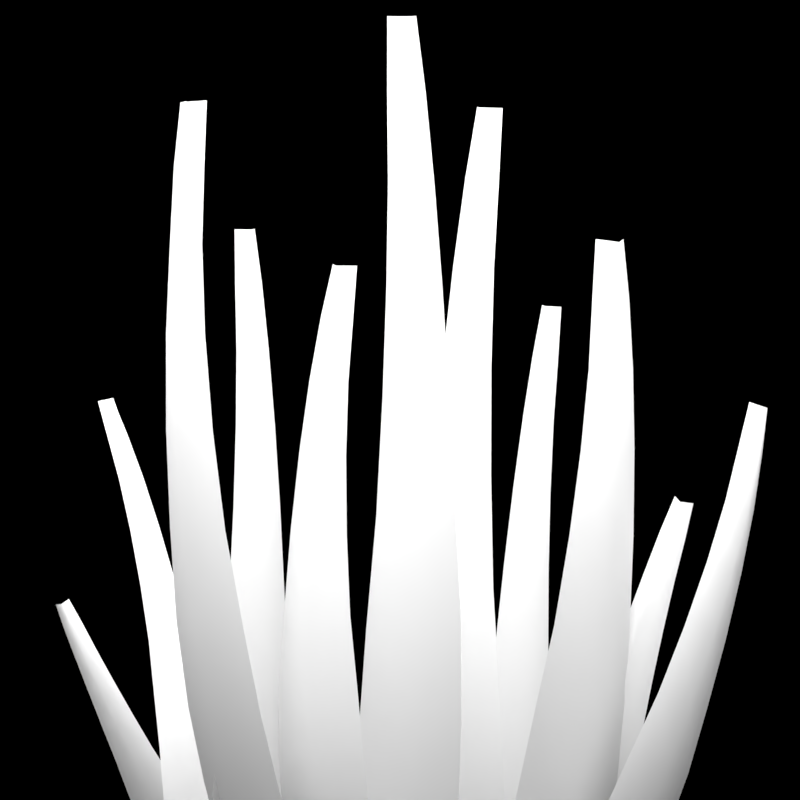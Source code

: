 # Source: grass.blend  (saved by Blender 2.80.74; exported with 4.5.12 LTS)
import bpy
from mathutils import Matrix  # noqa: F401  (used for matrix-valued properties, if any)

bpy.ops.wm.read_factory_settings(use_empty=True)
scene = bpy.context.scene
scene.name = 'Scene'

# ---- collections
col_global = bpy.data.collections.new('Global'); scene.collection.children.link(col_global)
col_grass1 = bpy.data.collections.new('Grass1'); scene.collection.children.link(col_grass1)

# ---- world
world_world = bpy.data.worlds.new('World'); scene.world = world_world
world_world.use_nodes = True; world_world.node_tree.nodes.clear()
_N = world_world.node_tree.nodes; _L = world_world.node_tree.links
n0 = _N.new('ShaderNodeOutputWorld'); n0.name = 'World Output'; n0.location = (300, 300)
n0.is_active_output = True
world_world.color = (0.05088, 0.05088, 0.05088)
world_world.use_sun_shadow = False
world_world.sun_shadow_jitter_overblur = 0.0

# ---- cameras
cam_camera = bpy.data.cameras.new('Camera')
cam_camera.clip_end = 100.0
cam_camera.lens = 275.0
cam_camera.sensor_width = 32.0
cam_camera.sensor_height = 18.0
cam_camera.ortho_scale = 7.314
cam_camera.dof.focus_distance = 0.0

# ---- lights
light_area = bpy.data.lights.new('Area', 'AREA')
light_area.transmission_factor = 0.0
light_area.energy = 2356.0
light_area.shadow_soft_size = 10.0
light_area.shadow_maximum_resolution = 0.006
light_area.use_absolute_resolution = True
light_area.size = 10.0
light_area.size_y = 1.0

# ---- meshes
me_plane = bpy.data.meshes.new('Plane')
me_plane.from_pydata([(-0.8855, -1.0, 0.0106), (0.8855, -1.0, 0.0106), (-0.2378, 8.558, 0.009567), (0.2378, 8.558, 0.009567), (0.0, -1.0, 0.2565), (0.0, 8.558, 0.2586), (-0.8968, -0.3676, 0.1368), (-0.3332, 7.72, 0.1679), (-0.8804, 0.6368, 0.2988), (-0.825, 1.793, 0.4141), (-0.6993, 3.043, 0.4812), (-0.601, 4.323, 0.487), (-0.504, 5.571, 0.4345), (-0.4132, 6.722, 0.3263), (0.3007, 7.722, 0.1675), (0.8714, -0.3673, 0.1368), (0.3501, 6.724, 0.326), (0.42, 5.572, 0.4342), (0.5069, 4.324, 0.4868), (0.6063, 3.043, 0.4811), (0.7444, 1.793, 0.4141), (0.8227, 0.637, 0.2988), (-0.01287, -0.3589, 0.3887), (-0.01567, 7.749, 0.4261), (-0.02899, 0.6447, 0.5523), (-0.04037, 1.801, 0.6667), (-0.04643, 3.052, 0.7175), (-0.04688, 4.336, 0.7217), (-0.04168, 5.588, 0.6725), (-0.0311, 6.744, 0.5723)], [], [(4, 1, 15, 22), (7, 23, 5, 2), (23, 14, 3, 5), (23, 7, 13, 29), (29, 13, 12, 28), (28, 12, 11, 27), (27, 11, 10, 26), (26, 10, 9, 25), (25, 9, 8, 24), (24, 8, 6, 22), (14, 23, 29, 16), (16, 29, 28, 17), (17, 28, 27, 18), (18, 27, 26, 19), (19, 26, 25, 20), (20, 25, 24, 21), (21, 24, 22, 15), (0, 4, 22, 6)])
me_plane.polygons.foreach_set('use_smooth', [True] * 18)
_uv = me_plane.uv_layers.new(name='UVMap')
_uv.uv.foreach_set('vector', [0.5, 0.0, 1.0, 0.0, 1.0, 0.06739, 0.5, 0.06835, 0.0, 0.9139, 0.5, 0.9168, 0.5, 1.0, 0.0, 1.0, 0.5, 0.9168, 1.0, 0.9141, 1.0, 1.0, 0.5, 1.0, 0.5, 0.9168, 0.0, 0.9139, -0.02178, 0.812, 0.5038, 0.8142, 0.5038, 0.8142, -0.02178, 0.812, -0.07737, 0.6958, 0.5135, 0.6972, 0.5135, 0.6972, -0.07737, 0.6958, -0.1552, 0.5712, 0.5266, 0.5717, 0.5266, 0.5717, -0.1552, 0.5712, -0.06483, 0.4242, 0.5247, 0.426, 0.5247, 0.426, -0.06483, 0.4242, -0.02554, 0.2946, 0.5096, 0.2958, 0.5096, 0.2958, -0.02554, 0.2946, -0.005736, 0.1736, 0.5022, 0.1746, 0.5022, 0.1746, -0.005736, 0.1736, 0.0, 0.06736, 0.5, 0.06835, 1.0, 0.9141, 0.5, 0.9168, 0.5038, 0.8142, 1.029, 0.812, 1.029, 0.812, 0.5038, 0.8142, 0.5135, 0.6972, 1.104, 0.6954, 1.104, 0.6954, 0.5135, 0.6972, 0.5266, 0.5717, 1.21, 0.5702, 1.21, 0.5702, 0.5266, 0.5717, 0.5247, 0.426, 1.112, 0.4251, 1.112, 0.4251, 0.5247, 0.426, 0.5096, 0.2958, 1.044, 0.295, 1.044, 0.295, 0.5096, 0.2958, 0.5022, 0.1746, 1.01, 0.1738, 1.01, 0.1738, 0.5022, 0.1746, 0.5, 0.06835, 1.0, 0.06739, 0.0, 0.0, 0.5, 0.0, 0.5, 0.06835, 0.0, 0.06736])
me_plane.use_remesh_preserve_volume = False
me_plane.use_remesh_preserve_attributes = False
me_plane.use_mirror_vertex_groups = False
me_plane.update()
me_plane_001 = bpy.data.meshes.new('Plane.001')
me_plane_001.from_pydata([(-0.8855, -1.0, 0.0106), (0.8855, -1.0, 0.0106), (-0.2378, 8.558, 0.009567), (0.2378, 8.558, 0.009567), (0.0, -1.0, 0.2565), (0.0, 8.558, 0.2586), (-0.8968, -0.3676, 0.1368), (-0.3332, 7.72, 0.1679), (-0.8804, 0.6368, 0.2988), (-0.825, 1.793, 0.4141), (-0.6993, 3.043, 0.4812), (-0.601, 4.323, 0.487), (-0.504, 5.571, 0.4345), (-0.4132, 6.722, 0.3263), (0.3007, 7.722, 0.1675), (0.8714, -0.3673, 0.1368), (0.3501, 6.724, 0.326), (0.42, 5.572, 0.4342), (0.5069, 4.324, 0.4868), (0.6063, 3.043, 0.4811), (0.7444, 1.793, 0.4141), (0.8227, 0.637, 0.2988), (-0.01287, -0.3589, 0.3887), (-0.01567, 7.749, 0.4261), (-0.02899, 0.6447, 0.5523), (-0.04037, 1.801, 0.6667), (-0.04643, 3.052, 0.7175), (-0.04688, 4.336, 0.7217), (-0.04168, 5.588, 0.6725), (-0.0311, 6.744, 0.5723)], [], [(4, 1, 15, 22), (7, 23, 5, 2), (23, 14, 3, 5), (23, 7, 13, 29), (29, 13, 12, 28), (28, 12, 11, 27), (27, 11, 10, 26), (26, 10, 9, 25), (25, 9, 8, 24), (24, 8, 6, 22), (14, 23, 29, 16), (16, 29, 28, 17), (17, 28, 27, 18), (18, 27, 26, 19), (19, 26, 25, 20), (20, 25, 24, 21), (21, 24, 22, 15), (0, 4, 22, 6)])
me_plane_001.polygons.foreach_set('use_smooth', [True] * 18)
_uv = me_plane_001.uv_layers.new(name='UVMap')
_uv.uv.foreach_set('vector', [0.5, 0.0, 1.0, 0.0, 1.0, 0.06739, 0.5, 0.06835, 0.0, 0.9139, 0.5, 0.9168, 0.5, 1.0, 0.0, 1.0, 0.5, 0.9168, 1.0, 0.9141, 1.0, 1.0, 0.5, 1.0, 0.5, 0.9168, 0.0, 0.9139, -0.02178, 0.812, 0.5038, 0.8142, 0.5038, 0.8142, -0.02178, 0.812, -0.07737, 0.6958, 0.5135, 0.6972, 0.5135, 0.6972, -0.07737, 0.6958, -0.1552, 0.5712, 0.5266, 0.5717, 0.5266, 0.5717, -0.1552, 0.5712, -0.06483, 0.4242, 0.5247, 0.426, 0.5247, 0.426, -0.06483, 0.4242, -0.02554, 0.2946, 0.5096, 0.2958, 0.5096, 0.2958, -0.02554, 0.2946, -0.005736, 0.1736, 0.5022, 0.1746, 0.5022, 0.1746, -0.005736, 0.1736, 0.0, 0.06736, 0.5, 0.06835, 1.0, 0.9141, 0.5, 0.9168, 0.5038, 0.8142, 1.029, 0.812, 1.029, 0.812, 0.5038, 0.8142, 0.5135, 0.6972, 1.104, 0.6954, 1.104, 0.6954, 0.5135, 0.6972, 0.5266, 0.5717, 1.21, 0.5702, 1.21, 0.5702, 0.5266, 0.5717, 0.5247, 0.426, 1.112, 0.4251, 1.112, 0.4251, 0.5247, 0.426, 0.5096, 0.2958, 1.044, 0.295, 1.044, 0.295, 0.5096, 0.2958, 0.5022, 0.1746, 1.01, 0.1738, 1.01, 0.1738, 0.5022, 0.1746, 0.5, 0.06835, 1.0, 0.06739, 0.0, 0.0, 0.5, 0.0, 0.5, 0.06835, 0.0, 0.06736])
me_plane_001.use_remesh_preserve_volume = False
me_plane_001.use_remesh_preserve_attributes = False
me_plane_001.use_mirror_vertex_groups = False
me_plane_001.update()
me_plane_002 = bpy.data.meshes.new('Plane.002')
me_plane_002.from_pydata([(-0.8855, -1.0, 0.0106), (0.8855, -1.0, 0.0106), (-0.2378, 8.558, 0.009567), (0.2378, 8.558, 0.009567), (0.0, -1.0, 0.2565), (0.0, 8.558, 0.2586), (-0.8968, -0.3676, 0.1368), (-0.3332, 7.72, 0.1679), (-0.8804, 0.6368, 0.2988), (-0.825, 1.793, 0.4141), (-0.6993, 3.043, 0.4812), (-0.601, 4.323, 0.487), (-0.504, 5.571, 0.4345), (-0.4132, 6.722, 0.3263), (0.3007, 7.722, 0.1675), (0.8714, -0.3673, 0.1368), (0.3501, 6.724, 0.326), (0.42, 5.572, 0.4342), (0.5069, 4.324, 0.4868), (0.6063, 3.043, 0.4811), (0.7444, 1.793, 0.4141), (0.8227, 0.637, 0.2988), (-0.01287, -0.3589, 0.3887), (-0.01567, 7.749, 0.4261), (-0.02899, 0.6447, 0.5523), (-0.04037, 1.801, 0.6667), (-0.04643, 3.052, 0.7175), (-0.04688, 4.336, 0.7217), (-0.04168, 5.588, 0.6725), (-0.0311, 6.744, 0.5723)], [], [(4, 1, 15, 22), (7, 23, 5, 2), (23, 14, 3, 5), (23, 7, 13, 29), (29, 13, 12, 28), (28, 12, 11, 27), (27, 11, 10, 26), (26, 10, 9, 25), (25, 9, 8, 24), (24, 8, 6, 22), (14, 23, 29, 16), (16, 29, 28, 17), (17, 28, 27, 18), (18, 27, 26, 19), (19, 26, 25, 20), (20, 25, 24, 21), (21, 24, 22, 15), (0, 4, 22, 6)])
me_plane_002.polygons.foreach_set('use_smooth', [True] * 18)
_uv = me_plane_002.uv_layers.new(name='UVMap')
_uv.uv.foreach_set('vector', [0.5, 0.0, 1.0, 0.0, 1.0, 0.06739, 0.5, 0.06835, 0.0, 0.9139, 0.5, 0.9168, 0.5, 1.0, 0.0, 1.0, 0.5, 0.9168, 1.0, 0.9141, 1.0, 1.0, 0.5, 1.0, 0.5, 0.9168, 0.0, 0.9139, -0.02178, 0.812, 0.5038, 0.8142, 0.5038, 0.8142, -0.02178, 0.812, -0.07737, 0.6958, 0.5135, 0.6972, 0.5135, 0.6972, -0.07737, 0.6958, -0.1552, 0.5712, 0.5266, 0.5717, 0.5266, 0.5717, -0.1552, 0.5712, -0.06483, 0.4242, 0.5247, 0.426, 0.5247, 0.426, -0.06483, 0.4242, -0.02554, 0.2946, 0.5096, 0.2958, 0.5096, 0.2958, -0.02554, 0.2946, -0.005736, 0.1736, 0.5022, 0.1746, 0.5022, 0.1746, -0.005736, 0.1736, 0.0, 0.06736, 0.5, 0.06835, 1.0, 0.9141, 0.5, 0.9168, 0.5038, 0.8142, 1.029, 0.812, 1.029, 0.812, 0.5038, 0.8142, 0.5135, 0.6972, 1.104, 0.6954, 1.104, 0.6954, 0.5135, 0.6972, 0.5266, 0.5717, 1.21, 0.5702, 1.21, 0.5702, 0.5266, 0.5717, 0.5247, 0.426, 1.112, 0.4251, 1.112, 0.4251, 0.5247, 0.426, 0.5096, 0.2958, 1.044, 0.295, 1.044, 0.295, 0.5096, 0.2958, 0.5022, 0.1746, 1.01, 0.1738, 1.01, 0.1738, 0.5022, 0.1746, 0.5, 0.06835, 1.0, 0.06739, 0.0, 0.0, 0.5, 0.0, 0.5, 0.06835, 0.0, 0.06736])
me_plane_002.use_remesh_preserve_volume = False
me_plane_002.use_remesh_preserve_attributes = False
me_plane_002.use_mirror_vertex_groups = False
me_plane_002.update()
me_plane_003 = bpy.data.meshes.new('Plane.003')
me_plane_003.from_pydata([(-0.8855, -1.0, 0.0106), (0.8855, -1.0, 0.0106), (-0.2378, 8.558, 0.009567), (0.2378, 8.558, 0.009567), (0.0, -1.0, 0.2565), (0.0, 8.558, 0.2586), (-0.8968, -0.3676, 0.1368), (-0.3332, 7.72, 0.1679), (-0.8804, 0.6368, 0.2988), (-0.825, 1.793, 0.4141), (-0.6993, 3.043, 0.4812), (-0.601, 4.323, 0.487), (-0.504, 5.571, 0.4345), (-0.4132, 6.722, 0.3263), (0.3007, 7.722, 0.1675), (0.8714, -0.3673, 0.1368), (0.3501, 6.724, 0.326), (0.42, 5.572, 0.4342), (0.5069, 4.324, 0.4868), (0.6063, 3.043, 0.4811), (0.7444, 1.793, 0.4141), (0.8227, 0.637, 0.2988), (-0.01287, -0.3589, 0.3887), (-0.01567, 7.749, 0.4261), (-0.02899, 0.6447, 0.5523), (-0.04037, 1.801, 0.6667), (-0.04643, 3.052, 0.7175), (-0.04688, 4.336, 0.7217), (-0.04168, 5.588, 0.6725), (-0.0311, 6.744, 0.5723)], [], [(4, 1, 15, 22), (7, 23, 5, 2), (23, 14, 3, 5), (23, 7, 13, 29), (29, 13, 12, 28), (28, 12, 11, 27), (27, 11, 10, 26), (26, 10, 9, 25), (25, 9, 8, 24), (24, 8, 6, 22), (14, 23, 29, 16), (16, 29, 28, 17), (17, 28, 27, 18), (18, 27, 26, 19), (19, 26, 25, 20), (20, 25, 24, 21), (21, 24, 22, 15), (0, 4, 22, 6)])
me_plane_003.polygons.foreach_set('use_smooth', [True] * 18)
_uv = me_plane_003.uv_layers.new(name='UVMap')
_uv.uv.foreach_set('vector', [0.5, 0.0, 1.0, 0.0, 1.0, 0.06739, 0.5, 0.06835, 0.0, 0.9139, 0.5, 0.9168, 0.5, 1.0, 0.0, 1.0, 0.5, 0.9168, 1.0, 0.9141, 1.0, 1.0, 0.5, 1.0, 0.5, 0.9168, 0.0, 0.9139, -0.02178, 0.812, 0.5038, 0.8142, 0.5038, 0.8142, -0.02178, 0.812, -0.07737, 0.6958, 0.5135, 0.6972, 0.5135, 0.6972, -0.07737, 0.6958, -0.1552, 0.5712, 0.5266, 0.5717, 0.5266, 0.5717, -0.1552, 0.5712, -0.06483, 0.4242, 0.5247, 0.426, 0.5247, 0.426, -0.06483, 0.4242, -0.02554, 0.2946, 0.5096, 0.2958, 0.5096, 0.2958, -0.02554, 0.2946, -0.005736, 0.1736, 0.5022, 0.1746, 0.5022, 0.1746, -0.005736, 0.1736, 0.0, 0.06736, 0.5, 0.06835, 1.0, 0.9141, 0.5, 0.9168, 0.5038, 0.8142, 1.029, 0.812, 1.029, 0.812, 0.5038, 0.8142, 0.5135, 0.6972, 1.104, 0.6954, 1.104, 0.6954, 0.5135, 0.6972, 0.5266, 0.5717, 1.21, 0.5702, 1.21, 0.5702, 0.5266, 0.5717, 0.5247, 0.426, 1.112, 0.4251, 1.112, 0.4251, 0.5247, 0.426, 0.5096, 0.2958, 1.044, 0.295, 1.044, 0.295, 0.5096, 0.2958, 0.5022, 0.1746, 1.01, 0.1738, 1.01, 0.1738, 0.5022, 0.1746, 0.5, 0.06835, 1.0, 0.06739, 0.0, 0.0, 0.5, 0.0, 0.5, 0.06835, 0.0, 0.06736])
me_plane_003.use_remesh_preserve_volume = False
me_plane_003.use_remesh_preserve_attributes = False
me_plane_003.use_mirror_vertex_groups = False
me_plane_003.update()
me_plane_004 = bpy.data.meshes.new('Plane.004')
me_plane_004.from_pydata([(-0.8855, -1.0, 0.0106), (0.8855, -1.0, 0.0106), (-0.2378, 8.558, 0.009567), (0.2378, 8.558, 0.009567), (0.0, -1.0, 0.2565), (0.0, 8.558, 0.2586), (-0.8968, -0.3676, 0.1368), (-0.3332, 7.72, 0.1679), (-0.8804, 0.6368, 0.2988), (-0.825, 1.793, 0.4141), (-0.6993, 3.043, 0.4812), (-0.601, 4.323, 0.487), (-0.504, 5.571, 0.4345), (-0.4132, 6.722, 0.3263), (0.3007, 7.722, 0.1675), (0.8714, -0.3673, 0.1368), (0.3501, 6.724, 0.326), (0.42, 5.572, 0.4342), (0.5069, 4.324, 0.4868), (0.6063, 3.043, 0.4811), (0.7444, 1.793, 0.4141), (0.8227, 0.637, 0.2988), (-0.01287, -0.3589, 0.3887), (-0.01567, 7.749, 0.4261), (-0.02899, 0.6447, 0.5523), (-0.04037, 1.801, 0.6667), (-0.04643, 3.052, 0.7175), (-0.04688, 4.336, 0.7217), (-0.04168, 5.588, 0.6725), (-0.0311, 6.744, 0.5723)], [], [(4, 1, 15, 22), (7, 23, 5, 2), (23, 14, 3, 5), (23, 7, 13, 29), (29, 13, 12, 28), (28, 12, 11, 27), (27, 11, 10, 26), (26, 10, 9, 25), (25, 9, 8, 24), (24, 8, 6, 22), (14, 23, 29, 16), (16, 29, 28, 17), (17, 28, 27, 18), (18, 27, 26, 19), (19, 26, 25, 20), (20, 25, 24, 21), (21, 24, 22, 15), (0, 4, 22, 6)])
me_plane_004.polygons.foreach_set('use_smooth', [True] * 18)
_uv = me_plane_004.uv_layers.new(name='UVMap')
_uv.uv.foreach_set('vector', [0.5, 0.0, 1.0, 0.0, 1.0, 0.06739, 0.5, 0.06835, 0.0, 0.9139, 0.5, 0.9168, 0.5, 1.0, 0.0, 1.0, 0.5, 0.9168, 1.0, 0.9141, 1.0, 1.0, 0.5, 1.0, 0.5, 0.9168, 0.0, 0.9139, -0.02178, 0.812, 0.5038, 0.8142, 0.5038, 0.8142, -0.02178, 0.812, -0.07737, 0.6958, 0.5135, 0.6972, 0.5135, 0.6972, -0.07737, 0.6958, -0.1552, 0.5712, 0.5266, 0.5717, 0.5266, 0.5717, -0.1552, 0.5712, -0.06483, 0.4242, 0.5247, 0.426, 0.5247, 0.426, -0.06483, 0.4242, -0.02554, 0.2946, 0.5096, 0.2958, 0.5096, 0.2958, -0.02554, 0.2946, -0.005736, 0.1736, 0.5022, 0.1746, 0.5022, 0.1746, -0.005736, 0.1736, 0.0, 0.06736, 0.5, 0.06835, 1.0, 0.9141, 0.5, 0.9168, 0.5038, 0.8142, 1.029, 0.812, 1.029, 0.812, 0.5038, 0.8142, 0.5135, 0.6972, 1.104, 0.6954, 1.104, 0.6954, 0.5135, 0.6972, 0.5266, 0.5717, 1.21, 0.5702, 1.21, 0.5702, 0.5266, 0.5717, 0.5247, 0.426, 1.112, 0.4251, 1.112, 0.4251, 0.5247, 0.426, 0.5096, 0.2958, 1.044, 0.295, 1.044, 0.295, 0.5096, 0.2958, 0.5022, 0.1746, 1.01, 0.1738, 1.01, 0.1738, 0.5022, 0.1746, 0.5, 0.06835, 1.0, 0.06739, 0.0, 0.0, 0.5, 0.0, 0.5, 0.06835, 0.0, 0.06736])
me_plane_004.use_remesh_preserve_volume = False
me_plane_004.use_remesh_preserve_attributes = False
me_plane_004.use_mirror_vertex_groups = False
me_plane_004.update()
me_plane_005 = bpy.data.meshes.new('Plane.005')
me_plane_005.from_pydata([(-0.8855, -1.0, 0.0106), (0.8855, -1.0, 0.0106), (-0.2378, 8.558, 0.009567), (0.2378, 8.558, 0.009567), (0.0, -1.0, 0.2565), (0.0, 8.558, 0.2586), (-0.8968, -0.3676, 0.1368), (-0.3332, 7.72, 0.1679), (-0.8804, 0.6368, 0.2988), (-0.825, 1.793, 0.4141), (-0.6993, 3.043, 0.4812), (-0.601, 4.323, 0.487), (-0.504, 5.571, 0.4345), (-0.4132, 6.722, 0.3263), (0.3007, 7.722, 0.1675), (0.8714, -0.3673, 0.1368), (0.3501, 6.724, 0.326), (0.42, 5.572, 0.4342), (0.5069, 4.324, 0.4868), (0.6063, 3.043, 0.4811), (0.7444, 1.793, 0.4141), (0.8227, 0.637, 0.2988), (-0.01287, -0.3589, 0.3887), (-0.01567, 7.749, 0.4261), (-0.02899, 0.6447, 0.5523), (-0.04037, 1.801, 0.6667), (-0.04643, 3.052, 0.7175), (-0.04688, 4.336, 0.7217), (-0.04168, 5.588, 0.6725), (-0.0311, 6.744, 0.5723)], [], [(4, 1, 15, 22), (7, 23, 5, 2), (23, 14, 3, 5), (23, 7, 13, 29), (29, 13, 12, 28), (28, 12, 11, 27), (27, 11, 10, 26), (26, 10, 9, 25), (25, 9, 8, 24), (24, 8, 6, 22), (14, 23, 29, 16), (16, 29, 28, 17), (17, 28, 27, 18), (18, 27, 26, 19), (19, 26, 25, 20), (20, 25, 24, 21), (21, 24, 22, 15), (0, 4, 22, 6)])
me_plane_005.polygons.foreach_set('use_smooth', [True] * 18)
_uv = me_plane_005.uv_layers.new(name='UVMap')
_uv.uv.foreach_set('vector', [0.5, 0.0, 1.0, 0.0, 1.0, 0.06739, 0.5, 0.06835, 0.0, 0.9139, 0.5, 0.9168, 0.5, 1.0, 0.0, 1.0, 0.5, 0.9168, 1.0, 0.9141, 1.0, 1.0, 0.5, 1.0, 0.5, 0.9168, 0.0, 0.9139, -0.02178, 0.812, 0.5038, 0.8142, 0.5038, 0.8142, -0.02178, 0.812, -0.07737, 0.6958, 0.5135, 0.6972, 0.5135, 0.6972, -0.07737, 0.6958, -0.1552, 0.5712, 0.5266, 0.5717, 0.5266, 0.5717, -0.1552, 0.5712, -0.06483, 0.4242, 0.5247, 0.426, 0.5247, 0.426, -0.06483, 0.4242, -0.02554, 0.2946, 0.5096, 0.2958, 0.5096, 0.2958, -0.02554, 0.2946, -0.005736, 0.1736, 0.5022, 0.1746, 0.5022, 0.1746, -0.005736, 0.1736, 0.0, 0.06736, 0.5, 0.06835, 1.0, 0.9141, 0.5, 0.9168, 0.5038, 0.8142, 1.029, 0.812, 1.029, 0.812, 0.5038, 0.8142, 0.5135, 0.6972, 1.104, 0.6954, 1.104, 0.6954, 0.5135, 0.6972, 0.5266, 0.5717, 1.21, 0.5702, 1.21, 0.5702, 0.5266, 0.5717, 0.5247, 0.426, 1.112, 0.4251, 1.112, 0.4251, 0.5247, 0.426, 0.5096, 0.2958, 1.044, 0.295, 1.044, 0.295, 0.5096, 0.2958, 0.5022, 0.1746, 1.01, 0.1738, 1.01, 0.1738, 0.5022, 0.1746, 0.5, 0.06835, 1.0, 0.06739, 0.0, 0.0, 0.5, 0.0, 0.5, 0.06835, 0.0, 0.06736])
me_plane_005.use_remesh_preserve_volume = False
me_plane_005.use_remesh_preserve_attributes = False
me_plane_005.use_mirror_vertex_groups = False
me_plane_005.update()
me_plane_006 = bpy.data.meshes.new('Plane.006')
me_plane_006.from_pydata([(-0.8855, -1.0, 0.0106), (0.8855, -1.0, 0.0106), (-0.2378, 8.558, 0.009567), (0.2378, 8.558, 0.009567), (0.0, -1.0, 0.2565), (0.0, 8.558, 0.2586), (-0.8968, -0.3676, 0.1368), (-0.3332, 7.72, 0.1679), (-0.8804, 0.6368, 0.2988), (-0.825, 1.793, 0.4141), (-0.6993, 3.043, 0.4812), (-0.601, 4.323, 0.487), (-0.504, 5.571, 0.4345), (-0.4132, 6.722, 0.3263), (0.3007, 7.722, 0.1675), (0.8714, -0.3673, 0.1368), (0.3501, 6.724, 0.326), (0.42, 5.572, 0.4342), (0.5069, 4.324, 0.4868), (0.6063, 3.043, 0.4811), (0.7444, 1.793, 0.4141), (0.8227, 0.637, 0.2988), (-0.01287, -0.3589, 0.3887), (-0.01567, 7.749, 0.4261), (-0.02899, 0.6447, 0.5523), (-0.04037, 1.801, 0.6667), (-0.04643, 3.052, 0.7175), (-0.04688, 4.336, 0.7217), (-0.04168, 5.588, 0.6725), (-0.0311, 6.744, 0.5723)], [], [(4, 1, 15, 22), (7, 23, 5, 2), (23, 14, 3, 5), (23, 7, 13, 29), (29, 13, 12, 28), (28, 12, 11, 27), (27, 11, 10, 26), (26, 10, 9, 25), (25, 9, 8, 24), (24, 8, 6, 22), (14, 23, 29, 16), (16, 29, 28, 17), (17, 28, 27, 18), (18, 27, 26, 19), (19, 26, 25, 20), (20, 25, 24, 21), (21, 24, 22, 15), (0, 4, 22, 6)])
me_plane_006.polygons.foreach_set('use_smooth', [True] * 18)
_uv = me_plane_006.uv_layers.new(name='UVMap')
_uv.uv.foreach_set('vector', [0.5, 0.0, 1.0, 0.0, 1.0, 0.06739, 0.5, 0.06835, 0.0, 0.9139, 0.5, 0.9168, 0.5, 1.0, 0.0, 1.0, 0.5, 0.9168, 1.0, 0.9141, 1.0, 1.0, 0.5, 1.0, 0.5, 0.9168, 0.0, 0.9139, -0.02178, 0.812, 0.5038, 0.8142, 0.5038, 0.8142, -0.02178, 0.812, -0.07737, 0.6958, 0.5135, 0.6972, 0.5135, 0.6972, -0.07737, 0.6958, -0.1552, 0.5712, 0.5266, 0.5717, 0.5266, 0.5717, -0.1552, 0.5712, -0.06483, 0.4242, 0.5247, 0.426, 0.5247, 0.426, -0.06483, 0.4242, -0.02554, 0.2946, 0.5096, 0.2958, 0.5096, 0.2958, -0.02554, 0.2946, -0.005736, 0.1736, 0.5022, 0.1746, 0.5022, 0.1746, -0.005736, 0.1736, 0.0, 0.06736, 0.5, 0.06835, 1.0, 0.9141, 0.5, 0.9168, 0.5038, 0.8142, 1.029, 0.812, 1.029, 0.812, 0.5038, 0.8142, 0.5135, 0.6972, 1.104, 0.6954, 1.104, 0.6954, 0.5135, 0.6972, 0.5266, 0.5717, 1.21, 0.5702, 1.21, 0.5702, 0.5266, 0.5717, 0.5247, 0.426, 1.112, 0.4251, 1.112, 0.4251, 0.5247, 0.426, 0.5096, 0.2958, 1.044, 0.295, 1.044, 0.295, 0.5096, 0.2958, 0.5022, 0.1746, 1.01, 0.1738, 1.01, 0.1738, 0.5022, 0.1746, 0.5, 0.06835, 1.0, 0.06739, 0.0, 0.0, 0.5, 0.0, 0.5, 0.06835, 0.0, 0.06736])
me_plane_006.use_remesh_preserve_volume = False
me_plane_006.use_remesh_preserve_attributes = False
me_plane_006.use_mirror_vertex_groups = False
me_plane_006.update()
me_plane_007 = bpy.data.meshes.new('Plane.007')
me_plane_007.from_pydata([(-0.8855, -1.0, 0.0106), (0.8855, -1.0, 0.0106), (-0.2378, 8.558, 0.009567), (0.2378, 8.558, 0.009567), (0.0, -1.0, 0.2565), (0.0, 8.558, 0.2586), (-0.8968, -0.3676, 0.1368), (-0.3332, 7.72, 0.1679), (-0.8804, 0.6368, 0.2988), (-0.825, 1.793, 0.4141), (-0.6993, 3.043, 0.4812), (-0.601, 4.323, 0.487), (-0.504, 5.571, 0.4345), (-0.4132, 6.722, 0.3263), (0.3007, 7.722, 0.1675), (0.8714, -0.3673, 0.1368), (0.3501, 6.724, 0.326), (0.42, 5.572, 0.4342), (0.5069, 4.324, 0.4868), (0.6063, 3.043, 0.4811), (0.7444, 1.793, 0.4141), (0.8227, 0.637, 0.2988), (-0.01287, -0.3589, 0.3887), (-0.01567, 7.749, 0.4261), (-0.02899, 0.6447, 0.5523), (-0.04037, 1.801, 0.6667), (-0.04643, 3.052, 0.7175), (-0.04688, 4.336, 0.7217), (-0.04168, 5.588, 0.6725), (-0.0311, 6.744, 0.5723)], [], [(4, 1, 15, 22), (7, 23, 5, 2), (23, 14, 3, 5), (23, 7, 13, 29), (29, 13, 12, 28), (28, 12, 11, 27), (27, 11, 10, 26), (26, 10, 9, 25), (25, 9, 8, 24), (24, 8, 6, 22), (14, 23, 29, 16), (16, 29, 28, 17), (17, 28, 27, 18), (18, 27, 26, 19), (19, 26, 25, 20), (20, 25, 24, 21), (21, 24, 22, 15), (0, 4, 22, 6)])
me_plane_007.polygons.foreach_set('use_smooth', [True] * 18)
_uv = me_plane_007.uv_layers.new(name='UVMap')
_uv.uv.foreach_set('vector', [0.5, 0.0, 1.0, 0.0, 1.0, 0.06739, 0.5, 0.06835, 0.0, 0.9139, 0.5, 0.9168, 0.5, 1.0, 0.0, 1.0, 0.5, 0.9168, 1.0, 0.9141, 1.0, 1.0, 0.5, 1.0, 0.5, 0.9168, 0.0, 0.9139, -0.02178, 0.812, 0.5038, 0.8142, 0.5038, 0.8142, -0.02178, 0.812, -0.07737, 0.6958, 0.5135, 0.6972, 0.5135, 0.6972, -0.07737, 0.6958, -0.1552, 0.5712, 0.5266, 0.5717, 0.5266, 0.5717, -0.1552, 0.5712, -0.06483, 0.4242, 0.5247, 0.426, 0.5247, 0.426, -0.06483, 0.4242, -0.02554, 0.2946, 0.5096, 0.2958, 0.5096, 0.2958, -0.02554, 0.2946, -0.005736, 0.1736, 0.5022, 0.1746, 0.5022, 0.1746, -0.005736, 0.1736, 0.0, 0.06736, 0.5, 0.06835, 1.0, 0.9141, 0.5, 0.9168, 0.5038, 0.8142, 1.029, 0.812, 1.029, 0.812, 0.5038, 0.8142, 0.5135, 0.6972, 1.104, 0.6954, 1.104, 0.6954, 0.5135, 0.6972, 0.5266, 0.5717, 1.21, 0.5702, 1.21, 0.5702, 0.5266, 0.5717, 0.5247, 0.426, 1.112, 0.4251, 1.112, 0.4251, 0.5247, 0.426, 0.5096, 0.2958, 1.044, 0.295, 1.044, 0.295, 0.5096, 0.2958, 0.5022, 0.1746, 1.01, 0.1738, 1.01, 0.1738, 0.5022, 0.1746, 0.5, 0.06835, 1.0, 0.06739, 0.0, 0.0, 0.5, 0.0, 0.5, 0.06835, 0.0, 0.06736])
me_plane_007.use_remesh_preserve_volume = False
me_plane_007.use_remesh_preserve_attributes = False
me_plane_007.use_mirror_vertex_groups = False
me_plane_007.update()
me_plane_008 = bpy.data.meshes.new('Plane.008')
me_plane_008.from_pydata([(-0.8855, -1.0, 0.0106), (0.8855, -1.0, 0.0106), (-0.2378, 8.558, 0.009567), (0.2378, 8.558, 0.009567), (0.0, -1.0, 0.2565), (0.0, 8.558, 0.2586), (-0.8968, -0.3676, 0.1368), (-0.3332, 7.72, 0.1679), (-0.8804, 0.6368, 0.2988), (-0.825, 1.793, 0.4141), (-0.6993, 3.043, 0.4812), (-0.601, 4.323, 0.487), (-0.504, 5.571, 0.4345), (-0.4132, 6.722, 0.3263), (0.3007, 7.722, 0.1675), (0.8714, -0.3673, 0.1368), (0.3501, 6.724, 0.326), (0.42, 5.572, 0.4342), (0.5069, 4.324, 0.4868), (0.6063, 3.043, 0.4811), (0.7444, 1.793, 0.4141), (0.8227, 0.637, 0.2988), (-0.01287, -0.3589, 0.3887), (-0.01567, 7.749, 0.4261), (-0.02899, 0.6447, 0.5523), (-0.04037, 1.801, 0.6667), (-0.04643, 3.052, 0.7175), (-0.04688, 4.336, 0.7217), (-0.04168, 5.588, 0.6725), (-0.0311, 6.744, 0.5723)], [], [(4, 1, 15, 22), (7, 23, 5, 2), (23, 14, 3, 5), (23, 7, 13, 29), (29, 13, 12, 28), (28, 12, 11, 27), (27, 11, 10, 26), (26, 10, 9, 25), (25, 9, 8, 24), (24, 8, 6, 22), (14, 23, 29, 16), (16, 29, 28, 17), (17, 28, 27, 18), (18, 27, 26, 19), (19, 26, 25, 20), (20, 25, 24, 21), (21, 24, 22, 15), (0, 4, 22, 6)])
me_plane_008.polygons.foreach_set('use_smooth', [True] * 18)
_uv = me_plane_008.uv_layers.new(name='UVMap')
_uv.uv.foreach_set('vector', [0.5, 0.0, 1.0, 0.0, 1.0, 0.06739, 0.5, 0.06835, 0.0, 0.9139, 0.5, 0.9168, 0.5, 1.0, 0.0, 1.0, 0.5, 0.9168, 1.0, 0.9141, 1.0, 1.0, 0.5, 1.0, 0.5, 0.9168, 0.0, 0.9139, -0.02178, 0.812, 0.5038, 0.8142, 0.5038, 0.8142, -0.02178, 0.812, -0.07737, 0.6958, 0.5135, 0.6972, 0.5135, 0.6972, -0.07737, 0.6958, -0.1552, 0.5712, 0.5266, 0.5717, 0.5266, 0.5717, -0.1552, 0.5712, -0.06483, 0.4242, 0.5247, 0.426, 0.5247, 0.426, -0.06483, 0.4242, -0.02554, 0.2946, 0.5096, 0.2958, 0.5096, 0.2958, -0.02554, 0.2946, -0.005736, 0.1736, 0.5022, 0.1746, 0.5022, 0.1746, -0.005736, 0.1736, 0.0, 0.06736, 0.5, 0.06835, 1.0, 0.9141, 0.5, 0.9168, 0.5038, 0.8142, 1.029, 0.812, 1.029, 0.812, 0.5038, 0.8142, 0.5135, 0.6972, 1.104, 0.6954, 1.104, 0.6954, 0.5135, 0.6972, 0.5266, 0.5717, 1.21, 0.5702, 1.21, 0.5702, 0.5266, 0.5717, 0.5247, 0.426, 1.112, 0.4251, 1.112, 0.4251, 0.5247, 0.426, 0.5096, 0.2958, 1.044, 0.295, 1.044, 0.295, 0.5096, 0.2958, 0.5022, 0.1746, 1.01, 0.1738, 1.01, 0.1738, 0.5022, 0.1746, 0.5, 0.06835, 1.0, 0.06739, 0.0, 0.0, 0.5, 0.0, 0.5, 0.06835, 0.0, 0.06736])
me_plane_008.use_remesh_preserve_volume = False
me_plane_008.use_remesh_preserve_attributes = False
me_plane_008.use_mirror_vertex_groups = False
me_plane_008.update()
me_plane_009 = bpy.data.meshes.new('Plane.009')
me_plane_009.from_pydata([(-0.8855, -1.0, 0.0106), (0.8855, -1.0, 0.0106), (-0.2378, 8.558, 0.009567), (0.2378, 8.558, 0.009567), (0.0, -1.0, 0.2565), (0.0, 8.558, 0.2586), (-0.8968, -0.3676, 0.1368), (-0.3332, 7.72, 0.1679), (-0.8804, 0.6368, 0.2988), (-0.825, 1.793, 0.4141), (-0.6993, 3.043, 0.4812), (-0.601, 4.323, 0.487), (-0.504, 5.571, 0.4345), (-0.4132, 6.722, 0.3263), (0.3007, 7.722, 0.1675), (0.8714, -0.3673, 0.1368), (0.3501, 6.724, 0.326), (0.42, 5.572, 0.4342), (0.5069, 4.324, 0.4868), (0.6063, 3.043, 0.4811), (0.7444, 1.793, 0.4141), (0.8227, 0.637, 0.2988), (-0.01287, -0.3589, 0.3887), (-0.01567, 7.749, 0.4261), (-0.02899, 0.6447, 0.5523), (-0.04037, 1.801, 0.6667), (-0.04643, 3.052, 0.7175), (-0.04688, 4.336, 0.7217), (-0.04168, 5.588, 0.6725), (-0.0311, 6.744, 0.5723)], [], [(4, 1, 15, 22), (7, 23, 5, 2), (23, 14, 3, 5), (23, 7, 13, 29), (29, 13, 12, 28), (28, 12, 11, 27), (27, 11, 10, 26), (26, 10, 9, 25), (25, 9, 8, 24), (24, 8, 6, 22), (14, 23, 29, 16), (16, 29, 28, 17), (17, 28, 27, 18), (18, 27, 26, 19), (19, 26, 25, 20), (20, 25, 24, 21), (21, 24, 22, 15), (0, 4, 22, 6)])
me_plane_009.polygons.foreach_set('use_smooth', [True] * 18)
_uv = me_plane_009.uv_layers.new(name='UVMap')
_uv.uv.foreach_set('vector', [0.5, 0.0, 1.0, 0.0, 1.0, 0.06739, 0.5, 0.06835, 0.0, 0.9139, 0.5, 0.9168, 0.5, 1.0, 0.0, 1.0, 0.5, 0.9168, 1.0, 0.9141, 1.0, 1.0, 0.5, 1.0, 0.5, 0.9168, 0.0, 0.9139, -0.02178, 0.812, 0.5038, 0.8142, 0.5038, 0.8142, -0.02178, 0.812, -0.07737, 0.6958, 0.5135, 0.6972, 0.5135, 0.6972, -0.07737, 0.6958, -0.1552, 0.5712, 0.5266, 0.5717, 0.5266, 0.5717, -0.1552, 0.5712, -0.06483, 0.4242, 0.5247, 0.426, 0.5247, 0.426, -0.06483, 0.4242, -0.02554, 0.2946, 0.5096, 0.2958, 0.5096, 0.2958, -0.02554, 0.2946, -0.005736, 0.1736, 0.5022, 0.1746, 0.5022, 0.1746, -0.005736, 0.1736, 0.0, 0.06736, 0.5, 0.06835, 1.0, 0.9141, 0.5, 0.9168, 0.5038, 0.8142, 1.029, 0.812, 1.029, 0.812, 0.5038, 0.8142, 0.5135, 0.6972, 1.104, 0.6954, 1.104, 0.6954, 0.5135, 0.6972, 0.5266, 0.5717, 1.21, 0.5702, 1.21, 0.5702, 0.5266, 0.5717, 0.5247, 0.426, 1.112, 0.4251, 1.112, 0.4251, 0.5247, 0.426, 0.5096, 0.2958, 1.044, 0.295, 1.044, 0.295, 0.5096, 0.2958, 0.5022, 0.1746, 1.01, 0.1738, 1.01, 0.1738, 0.5022, 0.1746, 0.5, 0.06835, 1.0, 0.06739, 0.0, 0.0, 0.5, 0.0, 0.5, 0.06835, 0.0, 0.06736])
me_plane_009.use_remesh_preserve_volume = False
me_plane_009.use_remesh_preserve_attributes = False
me_plane_009.use_mirror_vertex_groups = False
me_plane_009.update()
me_plane_010 = bpy.data.meshes.new('Plane.010')
me_plane_010.from_pydata([(-0.8855, -1.0, 0.0106), (0.8855, -1.0, 0.0106), (-0.2378, 8.558, 0.009567), (0.2378, 8.558, 0.009567), (0.0, -1.0, 0.2565), (0.0, 8.558, 0.2586), (-0.8968, -0.3676, 0.1368), (-0.3332, 7.72, 0.1679), (-0.8804, 0.6368, 0.2988), (-0.825, 1.793, 0.4141), (-0.6993, 3.043, 0.4812), (-0.601, 4.323, 0.487), (-0.504, 5.571, 0.4345), (-0.4132, 6.722, 0.3263), (0.3007, 7.722, 0.1675), (0.8714, -0.3673, 0.1368), (0.3501, 6.724, 0.326), (0.42, 5.572, 0.4342), (0.5069, 4.324, 0.4868), (0.6063, 3.043, 0.4811), (0.7444, 1.793, 0.4141), (0.8227, 0.637, 0.2988), (-0.01287, -0.3589, 0.3887), (-0.01567, 7.749, 0.4261), (-0.02899, 0.6447, 0.5523), (-0.04037, 1.801, 0.6667), (-0.04643, 3.052, 0.7175), (-0.04688, 4.336, 0.7217), (-0.04168, 5.588, 0.6725), (-0.0311, 6.744, 0.5723)], [], [(4, 1, 15, 22), (7, 23, 5, 2), (23, 14, 3, 5), (23, 7, 13, 29), (29, 13, 12, 28), (28, 12, 11, 27), (27, 11, 10, 26), (26, 10, 9, 25), (25, 9, 8, 24), (24, 8, 6, 22), (14, 23, 29, 16), (16, 29, 28, 17), (17, 28, 27, 18), (18, 27, 26, 19), (19, 26, 25, 20), (20, 25, 24, 21), (21, 24, 22, 15), (0, 4, 22, 6)])
me_plane_010.polygons.foreach_set('use_smooth', [True] * 18)
_uv = me_plane_010.uv_layers.new(name='UVMap')
_uv.uv.foreach_set('vector', [0.5, 0.0, 1.0, 0.0, 1.0, 0.06739, 0.5, 0.06835, 0.0, 0.9139, 0.5, 0.9168, 0.5, 1.0, 0.0, 1.0, 0.5, 0.9168, 1.0, 0.9141, 1.0, 1.0, 0.5, 1.0, 0.5, 0.9168, 0.0, 0.9139, -0.02178, 0.812, 0.5038, 0.8142, 0.5038, 0.8142, -0.02178, 0.812, -0.07737, 0.6958, 0.5135, 0.6972, 0.5135, 0.6972, -0.07737, 0.6958, -0.1552, 0.5712, 0.5266, 0.5717, 0.5266, 0.5717, -0.1552, 0.5712, -0.06483, 0.4242, 0.5247, 0.426, 0.5247, 0.426, -0.06483, 0.4242, -0.02554, 0.2946, 0.5096, 0.2958, 0.5096, 0.2958, -0.02554, 0.2946, -0.005736, 0.1736, 0.5022, 0.1746, 0.5022, 0.1746, -0.005736, 0.1736, 0.0, 0.06736, 0.5, 0.06835, 1.0, 0.9141, 0.5, 0.9168, 0.5038, 0.8142, 1.029, 0.812, 1.029, 0.812, 0.5038, 0.8142, 0.5135, 0.6972, 1.104, 0.6954, 1.104, 0.6954, 0.5135, 0.6972, 0.5266, 0.5717, 1.21, 0.5702, 1.21, 0.5702, 0.5266, 0.5717, 0.5247, 0.426, 1.112, 0.4251, 1.112, 0.4251, 0.5247, 0.426, 0.5096, 0.2958, 1.044, 0.295, 1.044, 0.295, 0.5096, 0.2958, 0.5022, 0.1746, 1.01, 0.1738, 1.01, 0.1738, 0.5022, 0.1746, 0.5, 0.06835, 1.0, 0.06739, 0.0, 0.0, 0.5, 0.0, 0.5, 0.06835, 0.0, 0.06736])
me_plane_010.use_remesh_preserve_volume = False
me_plane_010.use_remesh_preserve_attributes = False
me_plane_010.use_mirror_vertex_groups = False
me_plane_010.update()

# ---- objects
ob_camera = bpy.data.objects.new('Camera', cam_camera)
ob_area = bpy.data.objects.new('Area', light_area)
ob_plane = bpy.data.objects.new('Plane', me_plane)
ob_plane_001 = bpy.data.objects.new('Plane.001', me_plane_001)
ob_plane_002 = bpy.data.objects.new('Plane.002', me_plane_002)
ob_plane_003 = bpy.data.objects.new('Plane.003', me_plane_003)
ob_plane_004 = bpy.data.objects.new('Plane.004', me_plane_004)
ob_plane_005 = bpy.data.objects.new('Plane.005', me_plane_005)
ob_plane_006 = bpy.data.objects.new('Plane.006', me_plane_006)
ob_plane_007 = bpy.data.objects.new('Plane.007', me_plane_007)
ob_plane_008 = bpy.data.objects.new('Plane.008', me_plane_008)
ob_plane_009 = bpy.data.objects.new('Plane.009', me_plane_009)
ob_plane_010 = bpy.data.objects.new('Plane.010', me_plane_010)

# ---- transforms, parenting, visibility, modifiers, constraints
ob_camera.location = (0.3761, -27.47, 3.603)
ob_camera.rotation_euler = (1.5, -1.58e-17, 5.629e-19)
ob_camera.scale = (1.176, 1.176, 1.176)
ob_camera.lock_rotations_4d = False
ob_camera.empty_display_type = 'ARROWS'
ob_camera.color = (0.0, 0.0, 0.0, 0.0)
ob_camera.display_type = 'WIRE'
ob_camera.lineart.crease_threshold = 0.0
ob_area.location = (0.234, -0.6444, 4.947)
ob_area.lineart.crease_threshold = 0.0
ob_plane.location = (0.1037, 0.3653, 0.002175)
ob_plane.rotation_euler = (1.572, 0.02971, -0.6267)
ob_plane.scale = (0.2546, 0.2546, 0.2546)
ob_plane.lineart.crease_threshold = 0.0
ob_plane_001.location = (0.3813, 0.5239, 0.04597)
ob_plane_001.rotation_euler = (1.571, 0.0, 0.5369)
ob_plane_001.scale = (0.2865, 0.3665, 0.2865)
ob_plane_001.lineart.crease_threshold = 0.0
ob_plane_002.location = (-0.258, 0.5036, 0.03726)
ob_plane_002.rotation_euler = (1.571, -0.0, 0.6224)
ob_plane_002.scale = (0.2082, 0.2664, 0.2082)
ob_plane_002.lineart.crease_threshold = 0.0
ob_plane_003.location = (-0.2409, 0.324, 0.1778)
ob_plane_003.rotation_euler = (1.634, -0.04146, -0.9615)
ob_plane_003.scale = (0.3125, 0.3125, 0.3125)
ob_plane_003.lineart.crease_threshold = 0.0
ob_plane_004.location = (-0.5358, 1.298, -0.01896)
ob_plane_004.rotation_euler = (1.319, -0.0328, 0.8443)
ob_plane_004.scale = (0.1888, 0.1888, 0.1888)
ob_plane_004.lineart.crease_threshold = 0.0
ob_plane_005.location = (1.289, 1.969, -0.4407)
ob_plane_005.rotation_euler = (1.41, -0.2815, 3.88)
ob_plane_005.scale = (0.2372, 0.2372, -0.2372)
ob_plane_005.lineart.crease_threshold = 0.0
ob_plane_006.location = (0.6682, 1.795, -0.3601)
ob_plane_006.rotation_euler = (1.59, -0.02227, 2.467)
ob_plane_006.scale = (0.2865, 0.3665, -0.2865)
ob_plane_006.lineart.crease_threshold = 0.0
ob_plane_007.location = (0.9095, 2.387, -0.3809)
ob_plane_007.rotation_euler = (1.604, -0.04519, 2.549)
ob_plane_007.scale = (0.2082, 0.2664, -0.2082)
ob_plane_007.lineart.crease_threshold = 0.0
ob_plane_008.location = (1.034, 2.323, -0.3516)
ob_plane_008.rotation_euler = (1.707, 0.02555, 0.561)
ob_plane_008.scale = (-0.3014, 0.3014, 0.3014)
ob_plane_008.lineart.crease_threshold = 0.0
ob_plane_009.location = (1.21, 2.57, -0.4536)
ob_plane_009.rotation_euler = (1.448, -0.3231, 2.756)
ob_plane_009.scale = (0.1888, 0.1888, -0.1888)
ob_plane_009.lineart.crease_threshold = 0.0
ob_plane_010.location = (-0.6172, 2.661, -0.4446)
ob_plane_010.rotation_euler = (1.328, 0.3985, 2.942)
ob_plane_010.scale = (0.1358, 0.1358, -0.1358)
ob_plane_010.lineart.crease_threshold = 0.0

# ---- collection membership
col_global.objects.link(ob_camera)
col_global.objects.link(ob_area)
col_grass1.objects.link(ob_plane)
col_grass1.objects.link(ob_plane_001)
col_grass1.objects.link(ob_plane_002)
col_grass1.objects.link(ob_plane_003)
col_grass1.objects.link(ob_plane_004)
col_grass1.objects.link(ob_plane_005)
col_grass1.objects.link(ob_plane_006)
col_grass1.objects.link(ob_plane_007)
col_grass1.objects.link(ob_plane_008)
col_grass1.objects.link(ob_plane_009)
col_grass1.objects.link(ob_plane_010)

# ---- scene / render settings (as saved in the file)
scene.camera = ob_camera
scene.frame_start = 1; scene.frame_end = 250; scene.frame_set(1)
scene.render.engine = 'CYCLES'
scene.render.resolution_x = 512
scene.render.resolution_y = 512
scene.render.dither_intensity = 0.0
scene.render.film_transparent = True
scene.cycles.use_denoising = False
scene.cycles.samples = 512
scene.cycles.sampling_pattern = 'TABULATED_SOBOL'
scene.cycles.light_sampling_threshold = 0.0
scene.cycles.use_adaptive_sampling = False
scene.cycles.use_light_tree = False
scene.cycles.max_bounces = 128
scene.cycles.diffuse_bounces = 128
scene.cycles.glossy_bounces = 128
scene.cycles.transmission_bounces = 128
scene.cycles.volume_bounces = 128
scene.cycles.transparent_max_bounces = 128
scene.cycles.sample_clamp_direct = 4.0
scene.cycles.sample_clamp_indirect = 1.0
scene.view_settings.view_transform = 'Standard'
bpy.context.view_layer.update()
